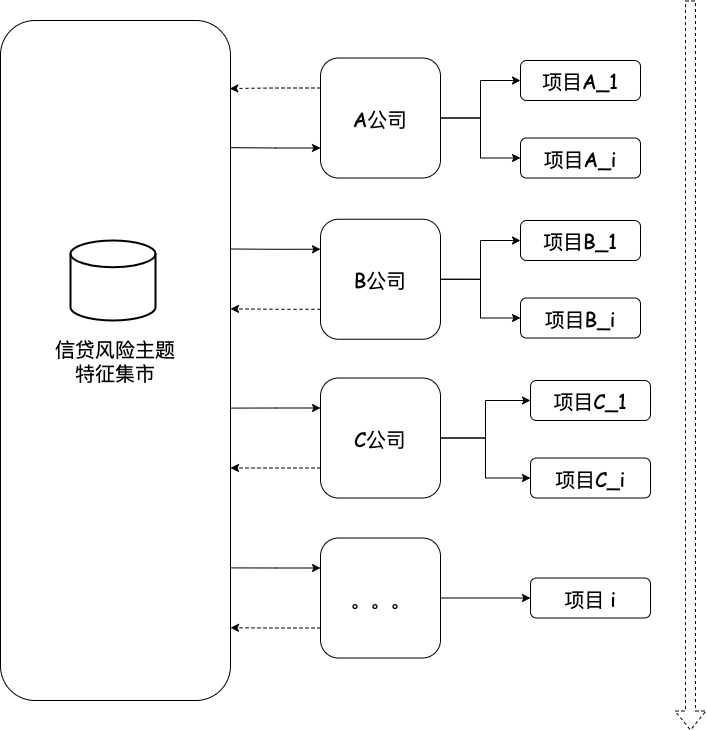

The diagram above was exported from draw.io. Its source (the exported page's mxGraphModel, read from the mxfile embedded in the PNG):
<mxGraphModel dx="2030" dy="1214" grid="1" gridSize="10" guides="1" tooltips="1" connect="1" arrows="1" fold="1" page="1" pageScale="1" pageWidth="1100" pageHeight="850" math="0" shadow="0">
  <root>
    <mxCell id="0" />
    <mxCell id="1" parent="0" />
    <mxCell id="rkObgOxoujHOmEY8cppW-1" value="信贷风险主题&lt;br&gt;特征集市" style="rounded=1;whiteSpace=wrap;html=1;fontFamily=Comic Sans MS;fontSize=20;align=center;horizontal=1;verticalAlign=middle;" parent="1" vertex="1">
      <mxGeometry x="160" y="80" width="230" height="680" as="geometry" />
    </mxCell>
    <mxCell id="rkObgOxoujHOmEY8cppW-32" value="" style="strokeWidth=2;html=1;shape=mxgraph.flowchart.database;whiteSpace=wrap;" parent="1" vertex="1">
      <mxGeometry x="230" y="300" width="85" height="80" as="geometry" />
    </mxCell>
    <mxCell id="rkObgOxoujHOmEY8cppW-16" style="edgeStyle=orthogonalEdgeStyle;rounded=0;orthogonalLoop=1;jettySize=auto;html=1;exitX=1;exitY=0.5;exitDx=0;exitDy=0;entryX=0;entryY=0.5;entryDx=0;entryDy=0;" parent="1" source="rkObgOxoujHOmEY8cppW-3" target="rkObgOxoujHOmEY8cppW-8" edge="1">
      <mxGeometry relative="1" as="geometry" />
    </mxCell>
    <mxCell id="rkObgOxoujHOmEY8cppW-17" style="edgeStyle=orthogonalEdgeStyle;rounded=0;orthogonalLoop=1;jettySize=auto;html=1;exitX=1;exitY=0.5;exitDx=0;exitDy=0;entryX=0;entryY=0.5;entryDx=0;entryDy=0;" parent="1" source="rkObgOxoujHOmEY8cppW-3" target="rkObgOxoujHOmEY8cppW-9" edge="1">
      <mxGeometry relative="1" as="geometry" />
    </mxCell>
    <mxCell id="rkObgOxoujHOmEY8cppW-24" style="edgeStyle=orthogonalEdgeStyle;rounded=0;orthogonalLoop=1;jettySize=auto;html=1;exitX=0;exitY=0.25;exitDx=0;exitDy=0;entryX=0.997;entryY=0.1;entryDx=0;entryDy=0;entryPerimeter=0;dashed=1;" parent="1" source="rkObgOxoujHOmEY8cppW-3" target="rkObgOxoujHOmEY8cppW-1" edge="1">
      <mxGeometry relative="1" as="geometry" />
    </mxCell>
    <mxCell id="rkObgOxoujHOmEY8cppW-25" style="edgeStyle=orthogonalEdgeStyle;rounded=0;orthogonalLoop=1;jettySize=auto;html=1;exitX=0;exitY=0.75;exitDx=0;exitDy=0;entryX=0.999;entryY=0.187;entryDx=0;entryDy=0;entryPerimeter=0;endArrow=none;endFill=0;startArrow=classic;startFill=1;" parent="1" source="rkObgOxoujHOmEY8cppW-3" target="rkObgOxoujHOmEY8cppW-1" edge="1">
      <mxGeometry relative="1" as="geometry" />
    </mxCell>
    <mxCell id="rkObgOxoujHOmEY8cppW-3" value="A公司" style="rounded=1;whiteSpace=wrap;html=1;fontFamily=Comic Sans MS;fontSize=20;" parent="1" vertex="1">
      <mxGeometry x="480" y="117.5" width="120" height="120" as="geometry" />
    </mxCell>
    <mxCell id="rkObgOxoujHOmEY8cppW-18" style="edgeStyle=orthogonalEdgeStyle;rounded=0;orthogonalLoop=1;jettySize=auto;html=1;exitX=1;exitY=0.5;exitDx=0;exitDy=0;entryX=0;entryY=0.5;entryDx=0;entryDy=0;" parent="1" source="rkObgOxoujHOmEY8cppW-5" target="rkObgOxoujHOmEY8cppW-13" edge="1">
      <mxGeometry relative="1" as="geometry" />
    </mxCell>
    <mxCell id="rkObgOxoujHOmEY8cppW-19" style="edgeStyle=orthogonalEdgeStyle;rounded=0;orthogonalLoop=1;jettySize=auto;html=1;exitX=1;exitY=0.5;exitDx=0;exitDy=0;entryX=0;entryY=0.5;entryDx=0;entryDy=0;" parent="1" source="rkObgOxoujHOmEY8cppW-5" target="rkObgOxoujHOmEY8cppW-14" edge="1">
      <mxGeometry relative="1" as="geometry" />
    </mxCell>
    <mxCell id="rkObgOxoujHOmEY8cppW-26" style="edgeStyle=orthogonalEdgeStyle;rounded=0;orthogonalLoop=1;jettySize=auto;html=1;exitX=0;exitY=0.25;exitDx=0;exitDy=0;entryX=1;entryY=0.336;entryDx=0;entryDy=0;entryPerimeter=0;startArrow=classic;startFill=1;endArrow=none;endFill=0;" parent="1" source="rkObgOxoujHOmEY8cppW-5" target="rkObgOxoujHOmEY8cppW-1" edge="1">
      <mxGeometry relative="1" as="geometry" />
    </mxCell>
    <mxCell id="rkObgOxoujHOmEY8cppW-27" style="edgeStyle=orthogonalEdgeStyle;rounded=0;orthogonalLoop=1;jettySize=auto;html=1;exitX=0;exitY=0.75;exitDx=0;exitDy=0;entryX=1;entryY=0.424;entryDx=0;entryDy=0;entryPerimeter=0;dashed=1;" parent="1" source="rkObgOxoujHOmEY8cppW-5" target="rkObgOxoujHOmEY8cppW-1" edge="1">
      <mxGeometry relative="1" as="geometry" />
    </mxCell>
    <mxCell id="rkObgOxoujHOmEY8cppW-5" value="B公司" style="rounded=1;whiteSpace=wrap;html=1;fontFamily=Comic Sans MS;fontSize=20;" parent="1" vertex="1">
      <mxGeometry x="480" y="278.75" width="120" height="120" as="geometry" />
    </mxCell>
    <mxCell id="rkObgOxoujHOmEY8cppW-20" style="edgeStyle=orthogonalEdgeStyle;rounded=0;orthogonalLoop=1;jettySize=auto;html=1;exitX=1;exitY=0.5;exitDx=0;exitDy=0;entryX=0;entryY=0.5;entryDx=0;entryDy=0;" parent="1" source="rkObgOxoujHOmEY8cppW-6" target="rkObgOxoujHOmEY8cppW-10" edge="1">
      <mxGeometry relative="1" as="geometry" />
    </mxCell>
    <mxCell id="rkObgOxoujHOmEY8cppW-21" style="edgeStyle=orthogonalEdgeStyle;rounded=0;orthogonalLoop=1;jettySize=auto;html=1;exitX=1;exitY=0.5;exitDx=0;exitDy=0;entryX=0;entryY=0.5;entryDx=0;entryDy=0;" parent="1" source="rkObgOxoujHOmEY8cppW-6" target="rkObgOxoujHOmEY8cppW-11" edge="1">
      <mxGeometry relative="1" as="geometry" />
    </mxCell>
    <mxCell id="rkObgOxoujHOmEY8cppW-28" style="edgeStyle=orthogonalEdgeStyle;rounded=0;orthogonalLoop=1;jettySize=auto;html=1;exitX=0;exitY=0.25;exitDx=0;exitDy=0;entryX=1;entryY=0.57;entryDx=0;entryDy=0;entryPerimeter=0;startArrow=classic;startFill=1;endArrow=none;endFill=0;" parent="1" source="rkObgOxoujHOmEY8cppW-6" target="rkObgOxoujHOmEY8cppW-1" edge="1">
      <mxGeometry relative="1" as="geometry" />
    </mxCell>
    <mxCell id="rkObgOxoujHOmEY8cppW-29" style="edgeStyle=orthogonalEdgeStyle;rounded=0;orthogonalLoop=1;jettySize=auto;html=1;exitX=0;exitY=0.75;exitDx=0;exitDy=0;entryX=1;entryY=0.658;entryDx=0;entryDy=0;entryPerimeter=0;dashed=1;" parent="1" source="rkObgOxoujHOmEY8cppW-6" target="rkObgOxoujHOmEY8cppW-1" edge="1">
      <mxGeometry relative="1" as="geometry" />
    </mxCell>
    <mxCell id="rkObgOxoujHOmEY8cppW-6" value="C公司" style="rounded=1;whiteSpace=wrap;html=1;fontFamily=Comic Sans MS;fontSize=20;" parent="1" vertex="1">
      <mxGeometry x="480" y="437.5" width="120" height="120" as="geometry" />
    </mxCell>
    <mxCell id="rkObgOxoujHOmEY8cppW-22" style="edgeStyle=orthogonalEdgeStyle;rounded=0;orthogonalLoop=1;jettySize=auto;html=1;exitX=1;exitY=0.5;exitDx=0;exitDy=0;entryX=0;entryY=0.5;entryDx=0;entryDy=0;" parent="1" source="rkObgOxoujHOmEY8cppW-7" target="rkObgOxoujHOmEY8cppW-12" edge="1">
      <mxGeometry relative="1" as="geometry" />
    </mxCell>
    <mxCell id="rkObgOxoujHOmEY8cppW-30" style="edgeStyle=orthogonalEdgeStyle;rounded=0;orthogonalLoop=1;jettySize=auto;html=1;exitX=0;exitY=0.25;exitDx=0;exitDy=0;entryX=1;entryY=0.805;entryDx=0;entryDy=0;entryPerimeter=0;startArrow=classic;startFill=1;endArrow=none;endFill=0;" parent="1" source="rkObgOxoujHOmEY8cppW-7" target="rkObgOxoujHOmEY8cppW-1" edge="1">
      <mxGeometry relative="1" as="geometry" />
    </mxCell>
    <mxCell id="rkObgOxoujHOmEY8cppW-31" style="edgeStyle=orthogonalEdgeStyle;rounded=0;orthogonalLoop=1;jettySize=auto;html=1;exitX=0;exitY=0.75;exitDx=0;exitDy=0;entryX=1;entryY=0.893;entryDx=0;entryDy=0;entryPerimeter=0;dashed=1;" parent="1" source="rkObgOxoujHOmEY8cppW-7" target="rkObgOxoujHOmEY8cppW-1" edge="1">
      <mxGeometry relative="1" as="geometry" />
    </mxCell>
    <mxCell id="rkObgOxoujHOmEY8cppW-7" value="。。。" style="rounded=1;whiteSpace=wrap;html=1;fontFamily=Comic Sans MS;fontSize=20;" parent="1" vertex="1">
      <mxGeometry x="480" y="597.5" width="120" height="120" as="geometry" />
    </mxCell>
    <mxCell id="rkObgOxoujHOmEY8cppW-8" value="项目A_1" style="rounded=1;whiteSpace=wrap;html=1;fontFamily=Comic Sans MS;fontSize=20;" parent="1" vertex="1">
      <mxGeometry x="680" y="120" width="120" height="40" as="geometry" />
    </mxCell>
    <mxCell id="rkObgOxoujHOmEY8cppW-9" value="项目A_i" style="rounded=1;whiteSpace=wrap;html=1;fontFamily=Comic Sans MS;fontSize=20;" parent="1" vertex="1">
      <mxGeometry x="680" y="197.5" width="120" height="40" as="geometry" />
    </mxCell>
    <mxCell id="rkObgOxoujHOmEY8cppW-10" value="项目C_1" style="rounded=1;whiteSpace=wrap;html=1;fontFamily=Comic Sans MS;fontSize=20;" parent="1" vertex="1">
      <mxGeometry x="690" y="440" width="120" height="40" as="geometry" />
    </mxCell>
    <mxCell id="rkObgOxoujHOmEY8cppW-11" value="项目C_i" style="rounded=1;whiteSpace=wrap;html=1;fontFamily=Comic Sans MS;fontSize=20;" parent="1" vertex="1">
      <mxGeometry x="690" y="517.5" width="120" height="40" as="geometry" />
    </mxCell>
    <mxCell id="rkObgOxoujHOmEY8cppW-12" value="项目 i" style="rounded=1;whiteSpace=wrap;html=1;fontFamily=Comic Sans MS;fontSize=20;" parent="1" vertex="1">
      <mxGeometry x="690" y="637.5" width="120" height="40" as="geometry" />
    </mxCell>
    <mxCell id="rkObgOxoujHOmEY8cppW-13" value="项目B_1" style="rounded=1;whiteSpace=wrap;html=1;fontFamily=Comic Sans MS;fontSize=20;" parent="1" vertex="1">
      <mxGeometry x="680" y="280" width="120" height="40" as="geometry" />
    </mxCell>
    <mxCell id="rkObgOxoujHOmEY8cppW-14" value="项目B_i" style="rounded=1;whiteSpace=wrap;html=1;fontFamily=Comic Sans MS;fontSize=20;" parent="1" vertex="1">
      <mxGeometry x="680" y="357.5" width="120" height="40" as="geometry" />
    </mxCell>
    <mxCell id="rkObgOxoujHOmEY8cppW-34" value="" style="shape=flexArrow;endArrow=classic;html=1;rounded=0;dashed=1;" parent="1" edge="1">
      <mxGeometry width="50" height="50" relative="1" as="geometry">
        <mxPoint x="850" y="60" as="sourcePoint" />
        <mxPoint x="850" y="790" as="targetPoint" />
      </mxGeometry>
    </mxCell>
  </root>
</mxGraphModel>